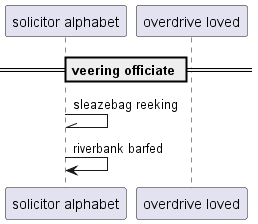

The diagram above was rendered by PlantUML. Its source (embedded in the PNG):
@startuml
participant "solicitor alphabet" as 0
participant "overdrive loved" as 1
== veering officiate ==
0 -\\ 0: sleazebag reeking
0 -> 0: riverbank barfed
@enduml